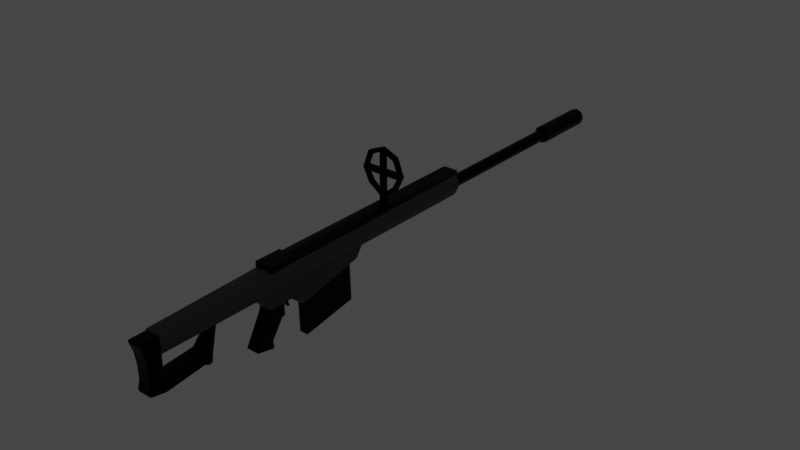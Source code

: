# Source: 50cal.blend  (saved by Blender 3.5.10; exported with 4.5.12 LTS)
import bpy
from mathutils import Matrix  # noqa: F401  (used for matrix-valued properties, if any)

bpy.ops.wm.read_factory_settings(use_empty=True)
scene = bpy.context.scene
scene.name = 'Scene'

# ---- collections
col_collection = bpy.data.collections.new('Collection'); scene.collection.children.link(col_collection)

# ---- materials (node trees are filled in below, after node groups)
mat_50cal = bpy.data.materials.new('50Cal')
mat_50cal.alpha_threshold = 0.0
mat_50cal.use_transparent_shadow = False
mat_50cal.roughness = 0.5
mat_50cal.line_color = (0.0, 0.0, 0.0, 1.0)
mat_50cal2 = bpy.data.materials.new('50Cal2')
mat_50cal2.alpha_threshold = 0.0
mat_50cal2.use_transparent_shadow = False
mat_50cal2.roughness = 0.5
mat_50cal2.line_color = (0.0, 0.0, 0.0, 1.0)

# ---- material node trees
mat_50cal.use_nodes = True; mat_50cal.node_tree.nodes.clear()
_N = mat_50cal.node_tree.nodes; _L = mat_50cal.node_tree.links
n0 = _N.new('ShaderNodeOutputMaterial'); n0.name = 'Material Output'; n0.location = (300, 300)
n1 = _N.new('ShaderNodeBsdfPrincipled'); n1.name = 'Principled BSDF'; n1.location = (10, 300)
n1.distribution = 'GGX'
n1.subsurface_method = 'RANDOM_WALK_SKIN'
n1.inputs[0].default_value = (0.0, 0.0, 0.0, 1.0)
n1.inputs[1].default_value = 1.0
n1.inputs[3].default_value = 1.45
n1.inputs[27].default_value = (0.0, 0.0, 0.0, 1.0)
n1.inputs[28].default_value = 1.0
_L.new(n1.outputs[0], n0.inputs[0])
n0.is_active_output = True
mat_50cal2.use_nodes = True; mat_50cal2.node_tree.nodes.clear()
_N = mat_50cal2.node_tree.nodes; _L = mat_50cal2.node_tree.links
n0 = _N.new('ShaderNodeOutputMaterial'); n0.name = 'Material Output'; n0.location = (300, 300)
n1 = _N.new('ShaderNodeBsdfPrincipled'); n1.name = 'Principled BSDF'; n1.location = (10, 300)
n1.distribution = 'GGX'
n1.subsurface_method = 'RANDOM_WALK_SKIN'
n1.inputs[0].default_value = (0.0441, 0.0441, 0.0441, 1.0)
n1.inputs[1].default_value = 1.0
n1.inputs[3].default_value = 1.45
n1.inputs[27].default_value = (0.0, 0.0, 0.0, 1.0)
n1.inputs[28].default_value = 1.0
_L.new(n1.outputs[0], n0.inputs[0])
n0.is_active_output = True

# ---- world
world_world = bpy.data.worlds.new('World'); scene.world = world_world
world_world.use_nodes = True; world_world.node_tree.nodes.clear()
_N = world_world.node_tree.nodes; _L = world_world.node_tree.links
n0 = _N.new('ShaderNodeOutputWorld'); n0.name = 'World Output'; n0.location = (300, 300)
n1 = _N.new('ShaderNodeBackground'); n1.name = 'Background'; n1.location = (10, 300)
n1.inputs[0].default_value = (0.05088, 0.05088, 0.05088, 1.0)
_L.new(n1.outputs[0], n0.inputs[0])
n0.is_active_output = True
world_world.color = (0.05088, 0.05088, 0.05088)
world_world.use_sun_shadow = False
world_world.sun_shadow_jitter_overblur = 0.0

# ---- meshes
me_cube_001 = bpy.data.meshes.new('Cube.001')
me_cube_001.from_pydata([(-0.2415, -0.9404, -1.0), (-0.2415, -1.0, 1.0), (-0.2415, 1.06, -0.6637), (-0.2415, 1.0, 1.0), (0.2415, -0.9404, -1.0), (0.2415, -1.0, 1.0), (0.2415, 1.06, -0.6637), (0.2415, 1.0, 1.0)], [], [(0, 1, 3, 2), (2, 3, 7, 6), (6, 7, 5, 4), (4, 5, 1, 0), (2, 6, 4, 0), (7, 3, 1, 5)])
_uv = me_cube_001.uv_layers.new(name='UVMap')
_uv.uv.foreach_set('vector', [0.375, 0.0, 0.625, 0.0, 0.625, 0.25, 0.375, 0.25, 0.375, 0.25, 0.625, 0.25, 0.625, 0.5, 0.375, 0.5, 0.375, 0.5, 0.625, 0.5, 0.625, 0.75, 0.375, 0.75, 0.375, 0.75, 0.625, 0.75, 0.625, 1.0, 0.375, 1.0, 0.125, 0.5, 0.375, 0.5, 0.375, 0.75, 0.125, 0.75, 0.625, 0.5, 0.875, 0.5, 0.875, 0.75, 0.625, 0.75])
me_cube_001.materials.append(mat_50cal)
me_cube_001.update()
me_cylinder = bpy.data.meshes.new('Cylinder')
me_cylinder.from_pydata([(0.3787, 0.3787, -0.3238), (0.0, 0.7425, 0.9372), (0.5356, -1.116e-09, -0.3238), (0.7071, 0.7071, 0.9372), (0.3787, -0.3787, -0.3238), (0.8859, -6.982e-08, 0.9372), (-3.432e-09, -0.5356, -0.3238), (0.7071, -0.7071, 0.9372), (-0.3787, -0.3787, -0.3238), (0.0, -1.0, 0.9372), (-0.5356, -1.116e-09, -0.3238), (-0.7071, -0.7071, 0.9372), (-3.432e-09, 0.5356, -0.3238), (-0.8859, -6.982e-08, 0.9372), (-0.3787, 0.3787, -0.3238), (-0.7071, 0.7071, 0.9372), (-9.313e-10, 1.09, -0.3238), (-3.432e-09, 0.5356, -0.8761), (0.3787, 0.3787, -0.8761), (0.5356, -1.116e-09, -0.8761), (0.3787, -0.3787, -0.8761), (-3.432e-09, -0.5356, -0.8761), (-0.3787, -0.3787, -0.8761), (-0.5356, -1.116e-09, -0.8761), (-0.3787, 0.3787, -0.8761), (-5.149e-09, 0.8036, -0.8761), (0.5682, 0.5682, -0.8761), (0.8036, -1.658e-08, -0.8761), (0.5682, -0.5682, -0.8761), (-5.149e-09, -0.8036, -0.8761), (-0.5682, -0.5682, -0.8761), (-0.8036, -1.658e-08, -0.8761), (-0.5682, 0.5682, -0.8761), (5.057e-06, 0.8036, -1.116), (0.5682, 0.5682, -1.116), (0.8036, -1.658e-08, -1.116), (0.5682, -0.5682, -1.116), (5.057e-06, -0.8036, -1.116), (-0.5682, -0.5682, -1.116), (-0.8036, -1.658e-08, -1.116), (-0.5682, 0.5682, -1.116), (-9.313e-10, 1.09, 0.5416), (0.8006, 0.9472, 0.5416), (1.0, 0.0, 0.5416), (0.7071, -0.7071, 0.5416), (0.0, -1.0, 0.5416), (-0.7071, -0.7071, 0.5416), (-1.0, 0.0, 0.5416), (-0.8006, 0.9472, 0.5416), (0.7906, 0.9625, 0.4485), (1.0, 0.0, 0.4485), (0.7071, -0.7071, 0.4485), (0.0, -1.0, 0.4485), (-0.7071, -0.7071, 0.4485), (-1.0, 0.0, 0.4485), (-0.7906, 0.9625, 0.4485), (-3.725e-09, 1.485, 0.4474), (0.7906, 1.28, 0.4486), (-0.7906, 1.28, 0.4486), (-9.313e-10, 1.407, -0.3237), (-9.313e-10, 1.407, 0.4486), (-9.313e-10, 1.407, 0.5417), (-0.8006, 1.265, 0.5417), (0.8006, 1.265, 0.5417), (-3.725e-09, 1.485, 0.5406), (-0.8006, 1.485, 0.5406), (0.8006, 1.485, 0.5406), (0.7906, 1.485, 0.4474), (-0.7906, 1.485, 0.4474), (0.6233, 0.9757, -0.3239), (0.7088, 1.087, -0.3084), (0.8863, -0.002859, -0.3238), (1.0, 0.0, -0.3083), (0.6267, -0.6296, -0.3238), (0.7071, -0.7071, -0.3083), (9.902e-10, -0.8891, -0.3238), (0.0, -1.0, -0.3083), (-0.6267, -0.6296, -0.3238), (-0.7071, -0.7071, -0.3083), (-0.8863, -0.002859, -0.3238), (-1.0, 0.0, -0.3083), (-0.7088, 1.087, -0.3084), (-0.6233, 0.9757, -0.3239), (0.7088, 1.405, -0.3082), (0.6916, 1.407, -0.3237), (-0.6916, 1.407, -0.3237), (-0.7088, 1.405, -0.3082)], [], [(41, 1, 3, 42), (42, 3, 5, 43), (43, 5, 7, 44), (44, 7, 9, 45), (45, 9, 11, 46), (46, 11, 13, 47), (3, 1, 15, 13, 11, 9, 7, 5), (47, 13, 15, 48), (48, 15, 1, 41), (69, 16, 59, 84), (80, 54, 55, 81), (76, 52, 53, 78), (72, 50, 51, 74), (70, 49, 50, 72), (16, 82, 85, 59), (78, 53, 54, 80), (8, 10, 23, 22), (74, 51, 52, 76), (24, 17, 25, 32), (6, 8, 22, 21), (0, 2, 19, 18), (14, 12, 17, 24), (12, 0, 18, 17), (10, 14, 24, 23), (4, 6, 21, 20), (2, 4, 20, 19), (28, 29, 37, 36), (22, 23, 31, 30), (20, 21, 29, 28), (18, 19, 27, 26), (23, 24, 32, 31), (21, 22, 30, 29), (19, 20, 28, 27), (17, 18, 26, 25), (40, 33, 34, 35, 36, 37, 38, 39), (26, 27, 35, 34), (31, 32, 40, 39), (29, 30, 38, 37), (27, 28, 36, 35), (25, 26, 34, 33), (32, 25, 33, 40), (30, 31, 39, 38), (48, 41, 61, 62), (54, 47, 48, 55), (53, 46, 47, 54), (52, 45, 46, 53), (51, 44, 45, 52), (50, 43, 44, 51), (49, 42, 43, 50), (81, 55, 58, 86), (71, 73, 4, 2), (69, 71, 2, 0), (73, 75, 6, 4), (75, 77, 8, 6), (77, 79, 10, 8), (79, 82, 14, 10), (82, 16, 12, 14), (42, 49, 57, 63), (60, 58, 68, 56), (61, 63, 66, 64), (85, 86, 58, 60, 59), (49, 70, 83, 57), (41, 42, 63, 61), (55, 48, 62, 58), (59, 60, 57, 83, 84), (68, 65, 64, 56), (56, 64, 66, 67), (63, 57, 67, 66), (62, 61, 64, 65), (57, 60, 56, 67), (58, 62, 65, 68), (80, 81, 82, 79), (78, 80, 79, 77), (76, 78, 77, 75), (74, 76, 75, 73), (72, 74, 73, 71), (70, 72, 71, 69), (81, 86, 85, 82), (69, 84, 83, 70), (16, 69, 0, 12)])
me_cylinder.polygons.foreach_set('material_index', [0, 0, 0, 0, 0, 0, 0, 0, 0, 1, 0, 0, 0, 0, 1, 0, 1, 0, 1, 1, 1, 1, 1, 1, 1, 1, 1, 1, 1, 1, 1, 1, 1, 1, 1, 1, 1, 1, 1, 1, 1, 1, 1, 0, 0, 0, 0, 0, 0, 1, 0, 0, 0, 0, 0, 0, 0, 1, 0, 1, 1, 1, 1, 1, 1, 1, 1, 1, 1, 0, 1, 0, 0, 0, 0, 0, 0, 1, 1, 0])
_uv = me_cylinder.uv_layers.new(name='UVMap')
_uv.uv.foreach_set('vector', [1.0, 0.8854, 1.0, 1.0, 0.875, 1.0, 0.8351, 0.8854, 0.8351, 0.8854, 0.875, 1.0, 0.75, 1.0, 0.75, 0.8854, 0.75, 0.8854, 0.75, 1.0, 0.625, 1.0, 0.625, 0.8854, 0.625, 0.8854, 0.625, 1.0, 0.5, 1.0, 0.5, 0.8854, 0.5, 0.8854, 0.5, 1.0, 0.375, 1.0, 0.375, 0.8854, 0.375, 0.8854, 0.375, 1.0, 0.25, 1.0, 0.25, 0.8854, 0.4197, 0.4197, 0.25, 0.49, 0.08029, 0.4197, 0.01, 0.25, 0.08029, 0.08029, 0.25, 0.01, 0.4197, 0.08029, 0.49, 0.25, 0.25, 0.8854, 0.25, 1.0, 0.125, 1.0, 0.1649, 0.8854, 0.1649, 0.8854, 0.125, 1.0, 0.0, 1.0, 0.0, 0.8854, 0.8777, 0.669, 1.0, 0.669, 1.0, 0.669, 0.8777, 0.669, 0.25, 0.6729, 0.25, 0.8621, 0.1606, 0.8621, 0.1257, 0.6729, 0.5, 0.6729, 0.5, 0.8621, 0.375, 0.8621, 0.375, 0.6729, 0.75, 0.6729, 0.75, 0.8621, 0.625, 0.8621, 0.625, 0.6729, 0.8743, 0.6729, 0.8394, 0.8621, 0.75, 0.8621, 0.75, 0.6729, 0.0, 0.669, 0.1223, 0.669, 0.1223, 0.669, 0.0, 0.669, 0.375, 0.6729, 0.375, 0.8621, 0.25, 0.8621, 0.25, 0.6729, 0.375, 0.669, 0.25, 0.669, 0.25, 0.669, 0.375, 0.669, 0.625, 0.6729, 0.625, 0.8621, 0.5, 0.8621, 0.5, 0.6729, 0.125, 0.669, 0.0, 0.669, 0.0, 0.669, 0.125, 0.669, 0.5, 0.669, 0.375, 0.669, 0.375, 0.669, 0.5, 0.669, 0.875, 0.669, 0.75, 0.669, 0.75, 0.669, 0.875, 0.669, 0.125, 0.669, 0.0, 0.669, 0.0, 0.669, 0.125, 0.669, 1.0, 0.669, 0.875, 0.669, 0.875, 0.669, 1.0, 0.669, 0.25, 0.669, 0.125, 0.669, 0.125, 0.669, 0.25, 0.669, 0.625, 0.669, 0.5, 0.669, 0.5, 0.669, 0.625, 0.669, 0.75, 0.669, 0.625, 0.669, 0.625, 0.669, 0.75, 0.669, 0.625, 0.669, 0.5, 0.669, 0.5, 0.669, 0.625, 0.669, 0.375, 0.669, 0.25, 0.669, 0.25, 0.669, 0.375, 0.669, 0.625, 0.669, 0.5, 0.669, 0.5, 0.669, 0.625, 0.669, 0.875, 0.669, 0.75, 0.669, 0.75, 0.669, 0.875, 0.669, 0.25, 0.669, 0.125, 0.669, 0.125, 0.669, 0.25, 0.669, 0.5, 0.669, 0.375, 0.669, 0.375, 0.669, 0.5, 0.669, 0.75, 0.669, 0.625, 0.669, 0.625, 0.669, 0.75, 0.669, 1.0, 0.669, 0.875, 0.669, 0.875, 0.669, 1.0, 0.669, 0.125, 0.669, 1.0, 0.669, 0.875, 0.669, 0.75, 0.669, 0.625, 0.669, 0.5, 0.669, 0.375, 0.669, 0.25, 0.669, 0.875, 0.669, 0.75, 0.669, 0.75, 0.669, 0.875, 0.669, 0.25, 0.669, 0.125, 0.669, 0.125, 0.669, 0.25, 0.669, 0.5, 0.669, 0.375, 0.669, 0.375, 0.669, 0.5, 0.669, 0.75, 0.669, 0.625, 0.669, 0.625, 0.669, 0.75, 0.669, 1.0, 0.669, 0.875, 0.669, 0.875, 0.669, 1.0, 0.669, 0.125, 0.669, 0.0, 0.669, 0.0, 0.669, 0.125, 0.669, 0.375, 0.669, 0.25, 0.669, 0.25, 0.669, 0.375, 0.669, 0.1649, 0.8854, 0.0, 0.8854, 0.0, 0.8854, 0.1649, 0.8854, 0.25, 0.8621, 0.25, 0.8854, 0.1649, 0.8854, 0.1606, 0.8621, 0.375, 0.8621, 0.375, 0.8854, 0.25, 0.8854, 0.25, 0.8621, 0.5, 0.8621, 0.5, 0.8854, 0.375, 0.8854, 0.375, 0.8621, 0.625, 0.8621, 0.625, 0.8854, 0.5, 0.8854, 0.5, 0.8621, 0.75, 0.8621, 0.75, 0.8854, 0.625, 0.8854, 0.625, 0.8621, 0.8394, 0.8621, 0.8351, 0.8854, 0.75, 0.8854, 0.75, 0.8621, 0.1257, 0.6729, 0.1606, 0.8621, 0.1606, 0.8621, 0.1257, 0.6729, 0.75, 0.669, 0.625, 0.669, 0.625, 0.669, 0.75, 0.669, 0.8775, 0.669, 0.75, 0.669, 0.75, 0.669, 0.875, 0.669, 0.625, 0.669, 0.5, 0.669, 0.5, 0.669, 0.625, 0.669, 0.5, 0.669, 0.375, 0.669, 0.375, 0.669, 0.5, 0.669, 0.375, 0.669, 0.25, 0.669, 0.25, 0.669, 0.375, 0.669, 0.25, 0.669, 0.1225, 0.669, 0.125, 0.669, 0.25, 0.669, 0.1225, 0.669, 0.0, 0.669, 0.0, 0.669, 0.125, 0.669, 0.8351, 0.8854, 0.8394, 0.8621, 0.8394, 0.8621, 0.8351, 0.8854, 0.0, 0.8621, 0.1606, 0.8621, 0.1606, 0.8621, 0.0, 0.8621, 1.0, 0.8854, 0.8351, 0.8854, 0.8351, 0.8854, 1.0, 0.8854, 0.1223, 0.669, 0.1257, 0.6729, 0.1606, 0.8621, 0.0, 0.8621, 0.0, 0.669, 0.8394, 0.8621, 0.8743, 0.6729, 0.8743, 0.6729, 0.8394, 0.8621, 1.0, 0.8854, 0.8351, 0.8854, 0.8351, 0.8854, 1.0, 0.8854, 0.1606, 0.8621, 0.1649, 0.8854, 0.1649, 0.8854, 0.1606, 0.8621, 1.0, 0.669, 1.0, 0.8621, 0.8394, 0.8621, 0.8743, 0.6729, 0.8777, 0.669, 0.1606, 0.8621, 0.1649, 0.8854, 0.0, 0.8854, 0.0, 0.8621, 1.0, 0.8621, 1.0, 0.8854, 0.8351, 0.8854, 0.8394, 0.8621, 0.8351, 0.8854, 0.8394, 0.8621, 0.8394, 0.8621, 0.8351, 0.8854, 0.1649, 0.8854, 0.0, 0.8854, 0.0, 0.8854, 0.1649, 0.8854, 0.8394, 0.8621, 1.0, 0.8621, 1.0, 0.8621, 0.8394, 0.8621, 0.1606, 0.8621, 0.1649, 0.8854, 0.1649, 0.8854, 0.1606, 0.8621, 0.25, 0.6729, 0.1257, 0.6729, 0.1225, 0.669, 0.25, 0.669, 0.375, 0.6729, 0.25, 0.6729, 0.25, 0.669, 0.375, 0.669, 0.5, 0.6729, 0.375, 0.6729, 0.375, 0.669, 0.5, 0.669, 0.625, 0.6729, 0.5, 0.6729, 0.5, 0.669, 0.625, 0.669, 0.75, 0.6729, 0.625, 0.6729, 0.625, 0.669, 0.75, 0.669, 0.8743, 0.6729, 0.75, 0.6729, 0.75, 0.669, 0.8775, 0.669, 0.1257, 0.6729, 0.1257, 0.6729, 0.1223, 0.669, 0.1223, 0.669, 0.8777, 0.669, 0.8777, 0.669, 0.8743, 0.6729, 0.8743, 0.6729, 1.0, 0.669, 0.8775, 0.669, 0.875, 0.669, 1.0, 0.669])
me_cylinder.materials.append(mat_50cal2)
me_cylinder.materials.append(mat_50cal)
me_cylinder.update()
me_cylinder_001 = bpy.data.meshes.new('Cylinder.001')
me_cylinder_001.from_pydata([(-0.06909, -0.347, 2.404), (-0.06938, 0.05891, 2.435), (-0.06909, -0.3712, 2.269), (-0.06909, 0.06116, 2.268), (0.06909, -0.347, 2.404), (0.06879, 0.05979, 2.435), (0.06909, -0.3712, 2.269), (0.06909, 0.06116, 2.268), (-0.06909, -0.2685, 2.383), (-0.06909, -0.1586, 2.383), (-0.06879, -0.04737, 2.399), (-0.06909, -0.04874, 2.268), (-0.06909, -0.1586, 2.268), (-0.06909, -0.2685, 2.268), (0.06909, -0.04874, 2.268), (0.06909, -0.1586, 2.268), (0.06909, -0.2685, 2.268), (0.06938, -0.04648, 2.4), (0.06909, -0.1586, 2.383), (0.06909, -0.2685, 2.383), (0.06909, -0.241, 1.933), (-0.06909, -0.241, 1.933), (-0.06909, -0.3068, 1.866), (0.06909, -0.3068, 1.866), (-0.0375, -0.08104, 1.838), (-0.0375, -0.08043, 1.783), (0.0375, -0.08043, 1.783), (0.0375, -0.08104, 1.838), (-0.06909, -0.2465, 1.999), (-0.06909, -0.3327, 1.943), (0.06909, -0.2465, 1.999), (0.06909, -0.3327, 1.943), (0.04878, -0.3575, 1.846), (-0.0296, -0.3575, 1.846), (0.04878, -0.3778, 1.888), (-0.0296, -0.3778, 1.888)], [], [(10, 1, 3, 11), (11, 3, 7, 14), (14, 7, 5, 17), (17, 5, 1, 10), (2, 6, 4, 0), (7, 3, 1, 5), (4, 19, 8, 0), (19, 18, 9, 8), (18, 17, 10, 9), (6, 16, 19, 4), (16, 15, 18, 19), (15, 14, 17, 18), (29, 28, 21, 22), (13, 12, 15, 16), (12, 11, 14, 15), (0, 8, 13, 2), (8, 9, 12, 13), (9, 10, 11, 12), (28, 30, 20, 21), (30, 31, 23, 20), (31, 29, 35, 34), (22, 21, 24, 25), (25, 24, 27, 26), (21, 20, 27, 24), (23, 22, 25, 26), (20, 23, 26, 27), (6, 2, 29, 31), (16, 6, 31, 30), (13, 16, 30, 28), (2, 13, 28, 29), (34, 35, 33, 32), (22, 23, 32, 33), (29, 22, 33, 35), (23, 31, 34, 32)])
_uv = me_cylinder_001.uv_layers.new(name='UVMap')
_uv.uv.foreach_set('vector', [0.5625, 0.0, 0.625, 0.0, 0.625, 0.25, 0.5625, 0.25, 0.5625, 0.25, 0.625, 0.25, 0.625, 0.5, 0.5625, 0.5, 0.5625, 0.5, 0.625, 0.5, 0.625, 0.75, 0.5625, 0.75, 0.5625, 0.75, 0.625, 0.75, 0.625, 1.0, 0.5625, 1.0, 0.125, 0.5, 0.375, 0.5, 0.375, 0.75, 0.125, 0.75, 0.625, 0.5, 0.875, 0.5, 0.875, 0.75, 0.625, 0.75, 0.375, 0.75, 0.4375, 0.75, 0.4375, 1.0, 0.375, 1.0, 0.4375, 0.75, 0.5, 0.75, 0.5, 1.0, 0.4375, 1.0, 0.5, 0.75, 0.5625, 0.75, 0.5625, 1.0, 0.5, 1.0, 0.375, 0.5, 0.4375, 0.5, 0.4375, 0.75, 0.375, 0.75, 0.4375, 0.5, 0.5, 0.5, 0.5, 0.75, 0.4375, 0.75, 0.5, 0.5, 0.5625, 0.5, 0.5625, 0.75, 0.5, 0.75, 0.375, 0.25, 0.4375, 0.25, 0.4375, 0.25, 0.375, 0.25, 0.4375, 0.25, 0.5, 0.25, 0.5, 0.5, 0.4375, 0.5, 0.5, 0.25, 0.5625, 0.25, 0.5625, 0.5, 0.5, 0.5, 0.375, 0.0, 0.4375, 0.0, 0.4375, 0.25, 0.375, 0.25, 0.4375, 0.0, 0.5, 0.0, 0.5, 0.25, 0.4375, 0.25, 0.5, 0.0, 0.5625, 0.0, 0.5625, 0.25, 0.5, 0.25, 0.4375, 0.25, 0.4375, 0.5, 0.4375, 0.5, 0.4375, 0.25, 0.4375, 0.5, 0.375, 0.5, 0.375, 0.5, 0.4375, 0.5, 0.375, 0.5, 0.125, 0.5, 0.125, 0.5, 0.375, 0.5, 0.375, 0.25, 0.4375, 0.25, 0.4375, 0.25, 0.375, 0.25, 0.375, 0.25, 0.4375, 0.25, 0.4375, 0.5, 0.375, 0.5, 0.4375, 0.25, 0.4375, 0.5, 0.4375, 0.5, 0.4375, 0.25, 0.375, 0.5, 0.125, 0.5, 0.125, 0.5, 0.375, 0.5, 0.4375, 0.5, 0.375, 0.5, 0.375, 0.5, 0.4375, 0.5, 0.375, 0.5, 0.125, 0.5, 0.125, 0.5, 0.375, 0.5, 0.4375, 0.5, 0.375, 0.5, 0.375, 0.5, 0.4375, 0.5, 0.4375, 0.25, 0.4375, 0.5, 0.4375, 0.5, 0.4375, 0.25, 0.375, 0.25, 0.4375, 0.25, 0.4375, 0.25, 0.375, 0.25, 0.375, 0.5, 0.125, 0.5, 0.125, 0.5, 0.375, 0.5, 0.125, 0.5, 0.375, 0.5, 0.375, 0.5, 0.125, 0.5, 0.375, 0.25, 0.375, 0.25, 0.375, 0.25, 0.375, 0.25, 0.375, 0.5, 0.375, 0.5, 0.375, 0.5, 0.375, 0.5])
me_cylinder_001.materials.append(mat_50cal)
me_cylinder_001.update()
me_cube_003 = bpy.data.meshes.new('Cube.003')
me_cube_003.from_pydata([(-1.0, -1.049, -0.6528), (-1.0, -0.9422, 0.8568), (-1.0, 1.0, -0.6524), (-1.0, 0.9969, 1.105), (1.0, -1.049, -0.6528), (1.0, -0.9422, 0.8568), (1.0, 1.0, -0.6524), (1.0, 0.9969, 1.105), (-1.0, 1.205, -0.8664), (-1.0, -0.4993, -1.241), (1.0, 1.205, -0.8664), (1.0, -0.4993, -1.241), (-1.0, -0.7977, 0.4804), (-1.0, 0.9975, 0.7936), (1.0, 0.9975, 0.7936), (1.0, -0.7977, 0.4804), (-1.0, -1.314, 0.7089), (-1.0, -1.349, 0.8156), (1.0, -1.349, 0.8156), (1.0, -1.314, 0.7089), (-1.0, -1.399, -0.7078), (1.0, -1.399, -0.7078), (-1.0, -0.6029, -1.263), (1.0, -0.6029, -1.263), (-1.0, 3.861, -1.236), (-1.0, 0.5297, -1.967), (1.0, 3.861, -1.236), (1.0, 0.5297, -1.967), (-1.0, 0.4261, -1.99), (1.0, 0.4261, -1.99), (-1.0, -10.66, -3.719), (1.0, -10.66, -3.719), (-1.0, -10.83, -4.463), (1.0, -10.83, -4.463), (-1.0, -1.87, -2.494), (-1.0, -2.899, -1.768), (1.0, -2.899, -1.768), (1.0, -1.87, -2.494), (-1.0, -4.198, -1.451), (1.0, -4.198, -1.451), (-1.0, -3.562, -1.3), (1.0, -3.562, -1.3)], [], [(12, 1, 3, 13), (13, 3, 7, 14), (14, 7, 5, 15), (1, 12, 16, 17), (2, 6, 10, 8), (7, 3, 1, 5), (9, 8, 24, 25), (0, 2, 8, 9), (6, 4, 11, 10), (4, 0, 20, 21), (4, 15, 12, 0), (6, 14, 15, 4), (2, 13, 14, 6), (0, 12, 13, 2), (19, 18, 17, 16), (15, 5, 18, 19), (12, 15, 19, 16), (5, 1, 17, 18), (21, 20, 22, 23), (11, 4, 21, 23), (10, 11, 27, 26), (0, 9, 22, 20), (24, 26, 27, 25), (25, 27, 29, 28), (22, 9, 25, 28), (35, 34, 32, 30), (8, 10, 26, 24), (11, 23, 29, 27), (31, 30, 32, 33), (36, 35, 40, 41), (34, 37, 33, 32), (37, 36, 31, 33), (29, 23, 36, 37), (28, 29, 37, 34), (23, 22, 35, 36), (22, 28, 34, 35), (41, 40, 38, 39), (31, 36, 41, 39), (30, 31, 39, 38), (35, 30, 38, 40)])
me_cube_003.polygons.foreach_set('material_index', [0, 0, 0, 0, 0, 0, 1, 0, 0, 0, 0, 0, 0, 0, 0, 0, 0, 0, 0, 0, 1, 0, 1, 1, 1, 1, 1, 1, 1, 1, 1, 1, 1, 1, 1, 1, 1, 1, 1, 1])
_uv = me_cube_003.uv_layers.new(name='UVMap')
_uv.uv.foreach_set('vector', [0.5807, 0.0, 0.625, 0.0, 0.625, 0.25, 0.5807, 0.25, 0.5807, 0.25, 0.625, 0.25, 0.625, 0.5, 0.5807, 0.5, 0.5807, 0.5, 0.625, 0.5, 0.625, 0.75, 0.5807, 0.75, 0.625, 0.0, 0.5807, 0.0, 0.6118, 0.0, 0.625, 0.0, 0.375, 0.25, 0.375, 0.5, 0.375, 0.5, 0.375, 0.25, 0.625, 0.5, 0.875, 0.5, 0.875, 0.75, 0.625, 0.75, 0.375, 0.0, 0.375, 0.25, 0.375, 0.25, 0.375, 0.0, 0.375, 0.0, 0.375, 0.25, 0.375, 0.25, 0.375, 0.0, 0.375, 0.5, 0.375, 0.75, 0.375, 0.75, 0.375, 0.5, 0.375, 0.75, 0.375, 1.0, 0.375, 1.0, 0.375, 0.75, 0.375, 0.75, 0.5807, 0.75, 0.5807, 1.0, 0.375, 1.0, 0.375, 0.5, 0.5807, 0.5, 0.5807, 0.75, 0.375, 0.75, 0.375, 0.25, 0.5807, 0.25, 0.5807, 0.5, 0.375, 0.5, 0.375, 0.0, 0.5807, 0.0, 0.5807, 0.25, 0.375, 0.25, 0.6118, 0.75, 0.625, 0.75, 0.625, 1.0, 0.6118, 1.0, 0.5807, 0.75, 0.625, 0.75, 0.625, 0.75, 0.6118, 0.75, 0.5807, 1.0, 0.5807, 0.75, 0.6118, 0.75, 0.6118, 1.0, 0.625, 0.75, 0.875, 0.75, 0.875, 0.75, 0.625, 0.75, 0.375, 0.75, 0.375, 1.0, 0.375, 1.0, 0.375, 0.75, 0.375, 0.75, 0.375, 0.75, 0.375, 0.75, 0.375, 0.75, 0.375, 0.5, 0.375, 0.75, 0.375, 0.75, 0.375, 0.5, 0.375, 0.0, 0.375, 0.0, 0.375, 0.0, 0.375, 0.0, 0.125, 0.5, 0.375, 0.5, 0.375, 0.75, 0.125, 0.75, 0.125, 0.75, 0.375, 0.75, 0.375, 0.75, 0.125, 0.75, 0.375, 0.0, 0.375, 0.0, 0.375, 0.0, 0.375, 0.0, 0.375, 0.0, 0.375, 0.0, 0.375, 0.0, 0.375, 0.0, 0.375, 0.25, 0.375, 0.5, 0.375, 0.5, 0.375, 0.25, 0.375, 0.75, 0.375, 0.75, 0.375, 0.75, 0.375, 0.75, 0.375, 0.75, 0.375, 1.0, 0.375, 1.0, 0.375, 0.75, 0.375, 0.75, 0.375, 1.0, 0.375, 1.0, 0.375, 0.75, 0.125, 0.75, 0.375, 0.75, 0.375, 0.75, 0.125, 0.75, 0.375, 0.75, 0.375, 0.75, 0.375, 0.75, 0.375, 0.75, 0.375, 0.75, 0.375, 0.75, 0.375, 0.75, 0.375, 0.75, 0.125, 0.75, 0.375, 0.75, 0.375, 0.75, 0.125, 0.75, 0.375, 0.75, 0.375, 1.0, 0.375, 1.0, 0.375, 0.75, 0.375, 0.0, 0.375, 0.0, 0.375, 0.0, 0.375, 0.0, 0.375, 0.75, 0.375, 1.0, 0.375, 1.0, 0.375, 0.75, 0.375, 0.75, 0.375, 0.75, 0.375, 0.75, 0.375, 0.75, 0.375, 1.0, 0.375, 0.75, 0.375, 0.75, 0.375, 1.0, 0.375, 0.0, 0.375, 0.0, 0.375, 0.0, 0.375, 0.0])
me_cube_003.materials.append(mat_50cal)
me_cube_003.materials.append(mat_50cal2)
me_cube_003.update()
me_cube_004 = bpy.data.meshes.new('Cube.004')
me_cube_004.from_pydata([(-1.0, -1.0, -1.069), (-0.6988, -2.521, 1.232), (-1.0, 1.0, -1.069), (-0.6988, -1.123, 1.232), (1.0, -1.0, -1.069), (0.6988, -2.521, 1.232), (1.0, 1.0, -1.069), (0.6988, -1.123, 1.232), (-0.9995, -1.0, -0.4011), (-0.8735, -1.437, 0.442), (-0.9047, 0.3859, 0.4138), (-1.0, 1.0, -0.4019), (0.9047, 0.3859, 0.4138), (1.0, 1.0, -0.4019), (0.8735, -1.437, 0.442), (0.9995, -1.0, -0.4011)], [], [(9, 1, 3, 10), (10, 3, 7, 12), (12, 7, 5, 14), (14, 5, 1, 9), (2, 6, 4, 0), (7, 3, 1, 5), (4, 15, 8, 0), (15, 14, 9, 8), (6, 13, 15, 4), (13, 12, 14, 15), (2, 11, 13, 6), (11, 10, 12, 13), (0, 8, 11, 2), (8, 9, 10, 11)])
_uv = me_cube_004.uv_layers.new(name='UVMap')
_uv.uv.foreach_set('vector', [0.5417, 0.0, 0.625, 0.0, 0.625, 0.25, 0.5417, 0.25, 0.5417, 0.25, 0.625, 0.25, 0.625, 0.5, 0.5417, 0.5, 0.5417, 0.5, 0.625, 0.5, 0.625, 0.75, 0.5417, 0.75, 0.5417, 0.75, 0.625, 0.75, 0.625, 1.0, 0.5417, 1.0, 0.125, 0.5, 0.375, 0.5, 0.375, 0.75, 0.125, 0.75, 0.625, 0.5, 0.875, 0.5, 0.875, 0.75, 0.625, 0.75, 0.375, 0.75, 0.4583, 0.75, 0.4583, 1.0, 0.375, 1.0, 0.4583, 0.75, 0.5417, 0.75, 0.5417, 1.0, 0.4583, 1.0, 0.375, 0.5, 0.4583, 0.5, 0.4583, 0.75, 0.375, 0.75, 0.4583, 0.5, 0.5417, 0.5, 0.5417, 0.75, 0.4583, 0.75, 0.375, 0.25, 0.4583, 0.25, 0.4583, 0.5, 0.375, 0.5, 0.4583, 0.25, 0.5417, 0.25, 0.5417, 0.5, 0.4583, 0.5, 0.375, 0.0, 0.4583, 0.0, 0.4583, 0.25, 0.375, 0.25, 0.4583, 0.0, 0.5417, 0.0, 0.5417, 0.25, 0.4583, 0.25])
me_cube_004.materials.append(mat_50cal)
me_cube_004.update()
me_cube_005 = bpy.data.meshes.new('Cube.005')
me_cube_005.from_pydata([], [], [])
_uv = me_cube_005.uv_layers.new(name='UVMap')
_uv.uv.foreach_set('vector', [])
me_cube_005.update()
me_cylinder_002 = bpy.data.meshes.new('Cylinder.002')
me_cylinder_002.from_pydata([(3.693e-07, 6.26, 0.01511), (-1.391, 5.684, 0.01511), (-1.968, 4.166, 0.01511), (-1.391, 2.901, 0.01511), (3.693e-07, 2.11, 0.01511), (1.391, 2.901, 0.01511), (1.968, 4.166, 0.01511), (1.391, 5.684, 0.01511), (3.693e-07, 6.26, 0.02811), (-1.391, 5.684, 0.02811), (-1.968, 4.166, 0.02811), (-1.391, 2.901, 0.02811), (3.693e-07, 2.11, 0.02811), (1.391, 2.901, 0.02811), (1.968, 4.166, 0.02811), (1.391, 5.684, 0.02811), (0.2783, 2.11, 0.01511), (0.2783, 2.11, 0.02811), (-0.2783, 2.11, 0.01511), (-0.2783, 2.11, 0.02811), (1.853, 4.445, 0.01511), (1.853, 4.445, 0.02811), (1.853, 3.888, 0.01511), (1.853, 3.888, 0.02811), (-1.853, 4.445, 0.01511), (-1.853, 4.445, 0.02811), (-1.853, 3.888, 0.01511), (-1.853, 3.888, 0.02811), (0.2783, 6.145, 0.01511), (0.2783, 6.145, 0.02811), (-0.2783, 6.145, 0.01511), (-0.2783, 6.145, 0.02811), (3.658e-07, 5.798, 0.01511), (-1.104, 5.397, 0.01511), (-1.505, 4.166, 0.01511), (-1.077, 3.158, 0.01511), (4.468e-07, 2.484, 0.01511), (1.077, 3.158, 0.01511), (1.505, 4.166, 0.01511), (1.104, 5.397, 0.01511), (3.658e-07, 5.798, 0.02811), (-1.104, 5.397, 0.02811), (-1.505, 4.166, 0.02811), (-1.077, 3.158, 0.02811), (4.468e-07, 2.484, 0.02811), (1.077, 3.158, 0.02811), (1.505, 4.166, 0.02811), (1.104, 5.397, 0.02811), (0.2586, 2.484, 0.01511), (0.2586, 2.484, 0.02811), (-0.2586, 2.484, 0.01511), (-0.2586, 2.484, 0.02811), (1.505, 4.418, 0.01511), (1.505, 4.418, 0.02811), (1.505, 3.915, 0.01511), (1.505, 3.915, 0.02811), (-1.505, 4.418, 0.01511), (-1.505, 4.418, 0.02811), (-1.505, 3.915, 0.01511), (-1.505, 3.915, 0.02811), (0.2434, 5.798, 0.01511), (0.2434, 5.798, 0.02811), (-0.2434, 5.798, 0.01511), (-0.2434, 5.798, 0.02811), (0.2783, 1.315, 0.01511), (3.693e-07, 1.315, 0.01511), (0.2783, 1.315, 0.02811), (3.693e-07, 1.315, 0.02811), (-0.2783, 1.315, 0.01511), (-0.2783, 1.315, 0.02811), (-0.2525, 3.915, 0.01511), (-0.2463, 4.166, 0.01511), (-0.2525, 3.915, 0.02811), (-0.2463, 4.166, 0.02811), (-0.2449, 4.415, 0.01511), (-0.2449, 4.415, 0.02811), (0.2449, 4.415, 0.01511), (0.2464, 4.166, 0.01511), (0.2449, 4.415, 0.02811), (0.2464, 4.166, 0.02811), (0.2525, 3.915, 0.01511), (0.2525, 3.915, 0.02811), (4.468e-07, 3.915, 0.01511), (4.468e-07, 3.915, 0.02811), (1.529e-05, 4.164, 0.02811), (3.658e-07, 4.413, 0.01511), (3.658e-07, 4.413, 0.02811), (1.527e-05, 4.165, 0.01511)], [], [(20, 7, 15, 21), (16, 5, 13, 17), (26, 3, 11, 27), (30, 1, 9, 31), (28, 0, 8, 29), (22, 6, 14, 23), (17, 12, 67, 66), (24, 2, 10, 25), (18, 4, 65, 68), (3, 18, 19, 11), (6, 20, 21, 14), (5, 22, 23, 13), (1, 24, 25, 9), (2, 26, 27, 10), (7, 28, 29, 15), (0, 30, 31, 8), (52, 53, 47, 39), (48, 49, 45, 37), (58, 59, 43, 35), (62, 63, 41, 33), (62, 32, 85, 74), (53, 52, 76, 78), (36, 50, 70, 82), (59, 58, 70, 72), (50, 51, 72, 70), (35, 43, 51, 50), (55, 46, 79, 81), (37, 45, 55, 54), (33, 41, 57, 56), (42, 59, 72, 73), (39, 47, 61, 60), (60, 61, 78, 76), (30, 0, 32, 62), (24, 1, 33, 56), (26, 2, 34, 58), (18, 3, 35, 50), (16, 4, 36, 48), (22, 5, 37, 54), (20, 6, 38, 52), (28, 7, 39, 60), (8, 31, 63, 40), (9, 25, 57, 41), (10, 27, 59, 42), (11, 19, 51, 43), (12, 17, 49, 44), (13, 23, 55, 45), (14, 21, 53, 46), (15, 29, 61, 47), (5, 16, 48, 37), (17, 13, 45, 49), (4, 18, 50, 36), (19, 12, 44, 51), (7, 20, 52, 39), (21, 15, 47, 53), (6, 22, 54, 38), (23, 14, 46, 55), (2, 24, 56, 34), (25, 10, 42, 57), (3, 26, 58, 35), (27, 11, 43, 59), (0, 28, 60, 32), (29, 8, 40, 61), (1, 30, 62, 33), (31, 9, 41, 63), (68, 65, 67, 69), (65, 64, 66, 67), (12, 19, 69, 67), (4, 16, 64, 65), (16, 17, 66, 64), (19, 18, 68, 69), (57, 42, 73, 75), (58, 34, 71, 70), (56, 57, 75, 74), (34, 56, 74, 71), (52, 38, 77, 76), (54, 55, 81, 80), (38, 54, 80, 77), (46, 53, 78, 79), (44, 49, 81, 83), (51, 44, 83, 72), (48, 36, 82, 80), (49, 48, 80, 81), (32, 60, 76, 85), (63, 62, 74, 75), (61, 40, 86, 78), (40, 63, 75, 86), (79, 78, 86, 84), (84, 86, 75, 73), (72, 83, 84, 73), (83, 81, 79, 84), (74, 85, 87, 71), (85, 76, 77, 87), (71, 87, 82, 70), (87, 77, 80, 82)])
_uv = me_cylinder_002.uv_layers.new(name='UVMap')
_uv.uv.foreach_set('vector', [0.0, 0.0, 0.0, 0.0, 0.0, 0.0, 0.0, 0.0, 0.0, 0.0, 0.0, 0.0, 0.0, 0.0, 0.0, 0.0, 0.0, 0.0, 0.0, 0.0, 0.0, 0.0, 0.0, 0.0, 0.0, 0.0, 0.0, 0.0, 0.0, 0.0, 0.0, 0.0, 0.0, 0.0, 0.0, 0.0, 0.0, 0.0, 0.0, 0.0, 0.0, 0.0, 0.0, 0.0, 0.0, 0.0, 0.0, 0.0, 0.0, 0.0, 0.0, 0.0, 0.0, 0.0, 0.0, 0.0, 0.0, 0.0, 0.0, 0.0, 0.0, 0.0, 0.0, 0.0, 0.0, 0.0, 0.0, 0.0, 0.0, 0.0, 0.0, 0.0, 0.0, 0.0, 0.0, 0.0, 0.0, 0.0, 0.0, 0.0, 0.0, 0.0, 0.0, 0.0, 0.0, 0.0, 0.0, 0.0, 0.0, 0.0, 0.0, 0.0, 0.0, 0.0, 0.0, 0.0, 0.0, 0.0, 0.0, 0.0, 0.0, 0.0, 0.0, 0.0, 0.0, 0.0, 0.0, 0.0, 0.0, 0.0, 0.0, 0.0, 0.0, 0.0, 0.0, 0.0, 0.0, 0.0, 0.0, 0.0, 0.0, 0.0, 0.0, 0.0, 0.0, 0.0, 0.0, 0.0, 0.0, 0.0, 0.0, 0.0, 0.0, 0.0, 0.0, 0.0, 0.0, 0.0, 0.0, 0.0, 0.0, 0.0, 0.0, 0.0, 0.0, 0.0, 0.0, 0.0, 0.0, 0.0, 0.0, 0.0, 0.0, 0.0, 0.0, 0.0, 0.0, 0.0, 0.0, 0.0, 0.0, 0.0, 0.0, 0.0, 0.0, 0.0, 0.0, 0.0, 0.0, 0.0, 0.0, 0.0, 0.0, 0.0, 0.0, 0.0, 0.0, 0.0, 0.0, 0.0, 0.0, 0.0, 0.0, 0.0, 0.0, 0.0, 0.0, 0.0, 0.0, 0.0, 0.0, 0.0, 0.0, 0.0, 0.0, 0.0, 0.0, 0.0, 0.0, 0.0, 0.0, 0.0, 0.0, 0.0, 0.0, 0.0, 0.0, 0.0, 0.0, 0.0, 0.0, 0.0, 0.0, 0.0, 0.0, 0.0, 0.0, 0.0, 0.0, 0.0, 0.0, 0.0, 0.0, 0.0, 0.0, 0.0, 0.0, 0.0, 0.0, 0.0, 0.0, 0.0, 0.0, 0.0, 0.0, 0.0, 0.0, 0.0, 0.0, 0.0, 0.0, 0.0, 0.0, 0.0, 0.0, 0.0, 0.0, 0.0, 0.0, 0.0, 0.0, 0.0, 0.0, 0.0, 0.0, 0.0, 0.0, 0.0, 0.0, 0.0, 0.0, 0.0, 0.0, 0.0, 0.0, 0.0, 0.0, 0.0, 0.0, 0.0, 0.0, 0.0, 0.0, 0.0, 0.0, 0.0, 0.0, 0.0, 0.0, 0.0, 0.0, 0.0, 0.0, 0.0, 0.0, 0.0, 0.0, 0.0, 0.0, 0.0, 0.0, 0.0, 0.0, 0.0, 0.0, 0.0, 0.0, 0.0, 0.0, 0.0, 0.0, 0.0, 0.0, 0.0, 0.0, 0.0, 0.0, 0.0, 0.0, 0.0, 0.0, 0.0, 0.0, 0.0, 0.0, 0.0, 0.0, 0.0, 0.0, 0.0, 0.0, 0.0, 0.0, 0.0, 0.0, 0.0, 0.0, 0.0, 0.0, 0.0, 0.0, 0.0, 0.0, 0.0, 0.0, 0.0, 0.0, 0.0, 0.0, 0.0, 0.0, 0.0, 0.0, 0.0, 0.0, 0.0, 0.0, 0.0, 0.0, 0.0, 0.0, 0.0, 0.0, 0.0, 0.0, 0.0, 0.0, 0.0, 0.0, 0.0, 0.0, 0.0, 0.0, 0.0, 0.0, 0.0, 0.0, 0.0, 0.0, 0.0, 0.0, 0.0, 0.0, 0.0, 0.0, 0.0, 0.0, 0.0, 0.0, 0.0, 0.0, 0.0, 0.0, 0.0, 0.0, 0.0, 0.0, 0.0, 0.0, 0.0, 0.0, 0.0, 0.0, 0.0, 0.0, 0.0, 0.0, 0.0, 0.0, 0.0, 0.0, 0.0, 0.0, 0.0, 0.0, 0.0, 0.0, 0.0, 0.0, 0.0, 0.0, 0.0, 0.0, 0.0, 0.0, 0.0, 0.0, 0.0, 0.0, 0.0, 0.0, 0.0, 0.0, 0.0, 0.0, 0.0, 0.0, 0.0, 0.0, 0.0, 0.0, 0.0, 0.0, 0.0, 0.0, 0.0, 0.0, 0.0, 0.0, 0.0, 0.0, 0.0, 0.0, 0.0, 0.0, 0.0, 0.0, 0.0, 0.0, 0.0, 0.0, 0.0, 0.0, 0.0, 0.0, 0.0, 0.0, 0.0, 0.0, 0.0, 0.0, 0.0, 0.0, 0.0, 0.0, 0.0, 0.0, 0.0, 0.0, 0.0, 0.0, 0.0, 0.0, 0.0, 0.0, 0.0, 0.0, 0.0, 0.0, 0.0, 0.0, 0.0, 0.0, 0.0, 0.0, 0.0, 0.0, 0.0, 0.0, 0.0, 0.0, 0.0, 0.0, 0.0, 0.0, 0.0, 0.0, 0.0, 0.0, 0.0, 0.0, 0.0, 0.0, 0.0, 0.0, 0.0, 0.0, 0.0, 0.0, 0.0, 0.0, 0.0, 0.0, 0.0, 0.0, 0.0, 0.0, 0.0, 0.0, 0.0, 0.0, 0.0, 0.0, 0.0, 0.0, 0.0, 0.0, 0.0, 0.0, 0.0, 0.0, 0.0, 0.0, 0.0, 0.0, 0.0, 0.0, 0.0, 0.0, 0.0, 0.0, 0.0, 0.0, 0.0, 0.0, 0.0, 0.0, 0.0, 0.0, 0.0, 0.0, 0.0, 0.0, 0.0, 0.0, 0.0, 0.0, 0.0, 0.0, 0.0, 0.0, 0.0, 0.0, 0.0, 0.0, 0.0, 0.0, 0.0, 0.0, 0.0, 0.0, 0.0, 0.0, 0.0, 0.0, 0.0, 0.0, 0.0, 0.0, 0.0, 0.0, 0.0, 0.0, 0.0, 0.0, 0.0, 0.0, 0.0, 0.0, 0.0, 0.0, 0.0, 0.0, 0.0, 0.0, 0.0, 0.0, 0.0, 0.0, 0.0, 0.0, 0.0, 0.0, 0.0, 0.0, 0.0, 0.0, 0.0, 0.0, 0.0, 0.0, 0.0, 0.0, 0.0, 0.0, 0.0, 0.0, 0.0, 0.0, 0.0, 0.0, 0.0, 0.0, 0.0, 0.0, 0.0, 0.0, 0.0, 0.0, 0.0, 0.0, 0.0, 0.0, 0.0, 0.0, 0.0, 0.0, 0.0, 0.0, 0.0, 0.0, 0.0, 0.0, 0.0, 0.0, 0.0, 0.0, 0.0, 0.0, 0.0, 0.0, 0.0, 0.0, 0.0, 0.0, 0.0, 0.0, 0.0, 0.0, 0.0, 0.0, 0.0, 0.0, 0.0, 0.0, 0.0, 0.0, 0.0, 0.0, 0.0, 0.0, 0.0, 0.0, 0.0, 0.0, 0.0, 0.0, 0.0, 0.0, 0.0, 0.0, 0.0, 0.0, 0.0, 0.0, 0.0, 0.0, 0.0, 0.0, 0.0, 0.0, 0.0, 0.0, 0.0, 0.0, 0.0, 0.0, 0.0, 0.0, 0.0, 0.0, 0.0, 0.0, 0.0, 0.0, 0.0, 0.0, 0.0, 0.0, 0.0, 0.0, 0.0, 0.0, 0.0, 0.0, 0.0, 0.0, 0.0, 0.0, 0.0, 0.0, 0.0, 0.0, 0.0, 0.0, 0.0, 0.0, 0.0, 0.0, 0.0, 0.0, 0.0, 0.0, 0.0, 0.0, 0.0, 0.0, 0.0, 0.0, 0.0, 0.0, 0.0, 0.0, 0.0, 0.0, 0.0, 0.0, 0.0, 0.0, 0.0, 0.0, 0.0])
me_cylinder_002.materials.append(mat_50cal)
me_cylinder_002.update()

# ---- objects
ob_50cal = bpy.data.objects.new('50cal', None)
ob_magazine = bpy.data.objects.new('Magazine', me_cube_001)
ob_cylinder = bpy.data.objects.new('Cylinder', me_cylinder)
ob_handle1 = bpy.data.objects.new('Handle1', me_cylinder_001)
ob_cube = bpy.data.objects.new('Cube', me_cube_003)
ob_cube_001 = bpy.data.objects.new('Cube.001', me_cube_004)
ob_cube_002 = bpy.data.objects.new('Cube.002', me_cube_005)
ob_cylinder_001 = bpy.data.objects.new('Cylinder.001', me_cylinder_002)

# ---- transforms, parenting, visibility, modifiers, constraints
ob_50cal.location = (0.0, 0.0, 0.0)
ob_50cal.rotation_euler = (1.571, -0.0, 1.571)
ob_50cal.empty_display_type = 'IMAGE'
ob_50cal.empty_display_size = 5.0
ob_50cal.empty_image_depth = 'FRONT'
ob_50cal.use_empty_image_alpha = True
ob_50cal.color = (1.0, 1.0, 1.0, 0.3)
ob_50cal.hide_select = True
ob_magazine.location = (-0.0004402, -0.7319, -0.3712)
ob_magazine.scale = (0.1544, 0.2407, 0.2407)
ob_cylinder.location = (0.0, 0.0, -0.02672)
ob_cylinder.rotation_euler = (1.571, -0.0, 0.0)
ob_cylinder.scale = (0.09553, 0.09553, 2.431)
_vg = ob_cylinder.vertex_groups.new(name='Pipe')
_vg = ob_cylinder.vertex_groups.new(name='Scope')
ob_handle1.location = (0.0, 0.0, -0.02201)
ob_handle1.rotation_euler = (1.571, -0.0, 0.0)
_m = ob_handle1.modifiers.new('Bevel', 'BEVEL')
_m.width = 0.02
_m.width_pct = 0.02
_m.segments = 2
ob_cube.location = (0.0, -1.324, -0.388)
ob_cube.rotation_euler = (-0.5087, -0.0, 0.0)
ob_cube.scale = (-0.05795, -0.0644, -0.1635)
_vg = ob_cube.vertex_groups.new(name='NonHandle')
_m = ob_cube.modifiers.new('Bevel', 'BEVEL')
ob_cube_001.location = (0.0, -1.129, -0.2606)
ob_cube_001.scale = (-0.01422, -0.01422, -0.03883)
_m = ob_cube_001.modifiers.new('Bevel', 'BEVEL')
ob_cube_002.location = (0.0, -1.107, -0.3089)
ob_cube_002.scale = (0.03302, 0.03302, 0.03302)
ob_cylinder_001.location = (0.0, 0.0, -0.02672)
ob_cylinder_001.rotation_euler = (1.571, -0.0, 0.0)
ob_cylinder_001.scale = (0.09553, 0.09553, 2.431)

# ---- collection membership
col_collection.objects.link(ob_50cal)
col_collection.objects.link(ob_magazine)
col_collection.objects.link(ob_cylinder)
col_collection.objects.link(ob_handle1)
col_collection.objects.link(ob_cube)
col_collection.objects.link(ob_cube_001)
col_collection.objects.link(ob_cube_002)
col_collection.objects.link(ob_cylinder_001)

# ---- scene / render settings (as saved in the file)
scene.frame_start = 1; scene.frame_end = 250; scene.frame_set(1)
scene.render.engine = 'BLENDER_EEVEE_NEXT'
scene.cycles.sampling_pattern = 'TABULATED_SOBOL'
scene.view_settings.view_transform = 'Filmic'
bpy.context.view_layer.update()

# ---- added for rendering (the .blend has no active camera and no usable light): camera, sun
cam_auto = bpy.data.cameras.new('AutoCamera')
cam_auto.lens = 50.0
cam_auto.sensor_width = 36.0
cam_auto.clip_end = 1000.0
ob_auto_camera = bpy.data.objects.new('AutoCamera', cam_auto)
scene.collection.objects.link(ob_auto_camera)
ob_auto_camera.location = (4.95559, -5.80501, 3.80807)
ob_auto_camera.rotation_euler = (1.09748, -7.21219e-08, 0.694738)
scene.camera = ob_auto_camera
light_auto_sun = bpy.data.lights.new('AutoSun', 'SUN')
light_auto_sun.energy = 3.0
light_auto_sun.angle = 0.0523599
ob_auto_sun = bpy.data.objects.new('AutoSun', light_auto_sun)
scene.collection.objects.link(ob_auto_sun)
ob_auto_sun.rotation_euler = (0.872665, 0.174533, 0.523599)
bpy.context.view_layer.update()
